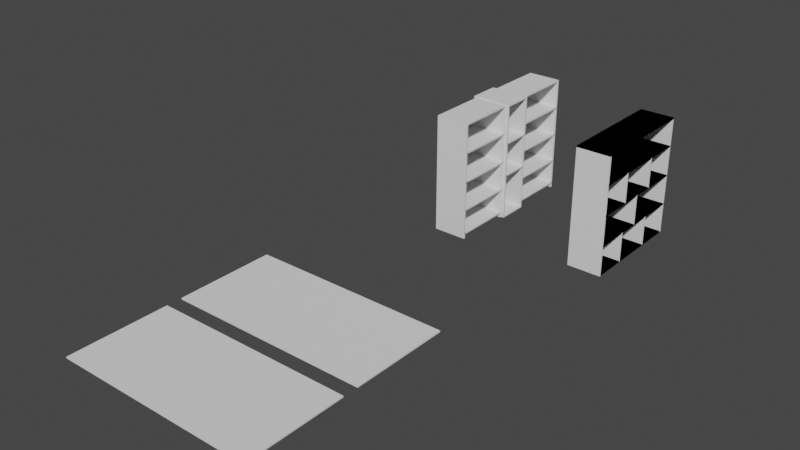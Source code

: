 # Source: shelf.blend  (saved by Blender 3.2.14; exported with 4.5.12 LTS)
import bpy
from mathutils import Matrix  # noqa: F401  (used for matrix-valued properties, if any)

bpy.ops.wm.read_factory_settings(use_empty=True)
scene = bpy.context.scene
scene.name = 'Scene'

# ---- collections
col_collection = bpy.data.collections.new('Collection'); scene.collection.children.link(col_collection)
col_middle_shelf = bpy.data.collections.new('middle_shelf'); scene.collection.children.link(col_middle_shelf)
col_closet_shelf = bpy.data.collections.new('closet_shelf'); scene.collection.children.link(col_closet_shelf)

# ---- world
world_world = bpy.data.worlds.new('World'); scene.world = world_world
world_world.use_nodes = True; world_world.node_tree.nodes.clear()
_N = world_world.node_tree.nodes; _L = world_world.node_tree.links
n0 = _N.new('ShaderNodeOutputWorld'); n0.name = 'World Output'; n0.location = (300, 300)
n1 = _N.new('ShaderNodeBackground'); n1.name = 'Background'; n1.location = (10, 300)
n1.inputs[0].default_value = (0.05088, 0.05088, 0.05088, 1.0)
_L.new(n1.outputs[0], n0.inputs[0])
n0.is_active_output = True
world_world.color = (0.05088, 0.05088, 0.05088)
world_world.use_sun_shadow = False
world_world.sun_shadow_jitter_overblur = 0.0

# ---- meshes
me_cube_002 = bpy.data.meshes.new('Cube.002')
me_cube_002.from_pydata([(-0.2028, -0.7112, -0.009525), (-0.2028, -0.7112, 0.009525), (0.2028, -0.7112, -0.009525), (0.2028, -0.7112, 0.009525), (-0.2028, 0.0, -0.009525), (-0.2028, 0.0, 0.009525), (0.2028, 0.0, -0.009525), (0.2028, 0.0, 0.009525)], [], [(6, 7, 3, 2), (2, 3, 1, 0), (4, 6, 2, 0), (7, 5, 1, 3), (0, 1, 5, 4), (5, 7, 6, 4)])
_uv = me_cube_002.uv_layers.new(name='UVMap')
_uv.uv.foreach_set('vector', [0.375, 0.6667, 0.625, 0.6667, 0.625, 0.75, 0.375, 0.75, 0.375, 0.75, 0.625, 0.75, 0.625, 1.0, 0.375, 1.0, 0.125, 0.6667, 0.375, 0.6667, 0.375, 0.75, 0.125, 0.75, 0.625, 0.6667, 0.875, 0.6667, 0.875, 0.75, 0.625, 0.75, 0.375, 0.0, 0.625, 0.0, 0.625, 0.08333, 0.375, 0.08333, 0.625, 0.08333, 0.625, 0.6667, 0.375, 0.6667, 0.375, 0.08333])
me_cube_002.update()
me_cube_007 = bpy.data.meshes.new('Cube.007')
me_cube_007.from_pydata([(-0.2028, 0.009525, 3.886e-10), (-0.2028, -0.009525, -3.886e-10), (0.2028, 0.009525, 3.886e-10), (0.2028, -0.009525, -3.886e-10), (-0.2028, -0.009525, 1.397), (0.2028, -0.009525, 1.397), (-0.2028, 0.0, 0.0), (0.2028, 0.0, 0.0), (0.2028, -6.586e-08, 1.397), (-0.2028, -6.586e-08, 1.397), (-0.2028, 0.009525, 1.388), (0.2028, -0.009525, 1.388), (-0.2028, -0.009525, 1.388), (0.2028, 0.009525, 1.388), (-0.2028, -6.491e-08, 1.388), (0.2028, -6.491e-08, 1.388), (-0.2028, 0.7008, 3.886e-10), (-0.2028, 0.7198, -3.886e-10), (0.2028, 0.7008, 3.886e-10), (0.2028, 0.7198, -3.886e-10), (-0.2028, 0.7198, 1.397), (0.2028, 0.7198, 1.397), (-0.2028, 0.7103, 0.0), (0.2028, 0.7103, 0.0), (0.2028, 0.7103, 1.397), (-0.2028, 0.7103, 1.397), (-0.2028, 0.7008, 1.388), (0.2028, 0.7198, 1.388), (-0.2028, 0.7198, 1.388), (0.2028, 0.7008, 1.388), (-0.2028, 0.7103, 1.388), (0.2028, 0.7103, 1.388), (0.1714, 0.7008, 3.886e-10), (0.1714, 0.7198, -3.886e-10), (0.1714, 0.7198, 1.397), (0.1714, 0.7103, 1.397), (0.1714, 0.7103, 0.0), (0.1714, 0.7198, 1.388), (0.1714, 0.7008, 1.388)], [], [(15, 11, 3, 7), (7, 3, 1, 6), (10, 13, 2, 0), (11, 12, 1, 3), (14, 12, 4, 9), (4, 5, 8, 9), (2, 7, 6, 0), (13, 15, 7, 2), (0, 6, 14, 10), (6, 1, 12, 14), (5, 4, 12, 11), (8, 5, 11, 15), (31, 27, 19, 23), (36, 33, 17, 22), (38, 29, 18, 32), (37, 28, 17, 33), (30, 28, 20, 25), (34, 21, 24, 35), (32, 36, 22, 16), (29, 31, 23, 18), (16, 22, 30, 26), (22, 17, 28, 30), (34, 20, 28, 37), (24, 21, 27, 31), (21, 34, 37, 27), (18, 23, 36, 32), (20, 34, 35, 25), (27, 37, 33, 19), (26, 38, 32, 16), (23, 19, 33, 36)])
_uv = me_cube_007.uv_layers.new(name='UVMap')
_uv.uv.foreach_set('vector', [0.5, 0.6679, 0.625, 0.6679, 0.625, 0.75, 0.5, 0.75, 0.5, 0.75, 0.625, 0.75, 0.625, 1.0, 0.5, 1.0, 0.125, 0.6679, 0.375, 0.6679, 0.375, 0.75, 0.125, 0.75, 0.625, 0.6679, 0.875, 0.6679, 0.875, 0.75, 0.625, 0.75, 0.5, 0.08214, 0.625, 0.08214, 0.625, 0.08333, 0.5, 0.08333, 0.625, 0.08333, 0.625, 0.6667, 0.5, 0.6667, 0.5, 0.08333, 0.375, 0.75, 0.5, 0.75, 0.5, 1.0, 0.375, 1.0, 0.375, 0.6679, 0.5, 0.6679, 0.5, 0.75, 0.375, 0.75, 0.375, 0.0, 0.5, 0.0, 0.5, 0.08214, 0.375, 0.08214, 0.5, 0.0, 0.625, 0.0, 0.625, 0.08214, 0.5, 0.08214, 0.625, 0.6667, 0.875, 0.6667, 0.875, 0.6679, 0.625, 0.6679, 0.5, 0.6667, 0.625, 0.6667, 0.625, 0.6679, 0.5, 0.6679, 0.5, 0.6679, 0.625, 0.6679, 0.625, 0.75, 0.5, 0.75, 0.5, 0.7693, 0.625, 0.7693, 0.625, 1.0, 0.5, 1.0, 0.3557, 0.6679, 0.375, 0.6679, 0.375, 0.75, 0.3557, 0.75, 0.6443, 0.6679, 0.875, 0.6679, 0.875, 0.75, 0.6443, 0.75, 0.5, 0.08214, 0.625, 0.08214, 0.625, 0.08333, 0.5, 0.08333, 0.625, 0.6216, 0.625, 0.6667, 0.5, 0.6667, 0.5, 0.6216, 0.375, 0.7693, 0.5, 0.7693, 0.5, 1.0, 0.375, 1.0, 0.375, 0.6679, 0.5, 0.6679, 0.5, 0.75, 0.375, 0.75, 0.375, 0.0, 0.5, 0.0, 0.5, 0.08214, 0.375, 0.08214, 0.5, 0.0, 0.625, 0.0, 0.625, 0.08214, 0.5, 0.08214, 0.6443, 0.6667, 0.875, 0.6667, 0.875, 0.6679, 0.6443, 0.6679, 0.5, 0.6667, 0.625, 0.6667, 0.625, 0.6679, 0.5, 0.6679, 0.625, 0.6667, 0.6443, 0.6667, 0.6443, 0.6679, 0.625, 0.6679, 0.375, 0.75, 0.5, 0.75, 0.5, 0.7693, 0.375, 0.7693, 0.625, 0.08333, 0.625, 0.6216, 0.5, 0.6216, 0.5, 0.08333, 0.625, 0.6679, 0.6443, 0.6679, 0.6443, 0.75, 0.625, 0.75, 0.125, 0.6679, 0.3557, 0.6679, 0.3557, 0.75, 0.125, 0.75, 0.5, 0.75, 0.625, 0.75, 0.625, 0.7693, 0.5, 0.7693])
me_cube_007.update()
me_cube_017 = bpy.data.meshes.new('Cube.017')
me_cube_017.from_pydata([(-0.4056, -0.3556, 0.0), (-0.4056, -0.3556, 0.01905), (0.0, -0.3556, 0.0), (0.0, -0.3556, 0.01905), (-0.4056, 0.3556, 0.0), (-0.4056, 0.3556, 0.01905), (0.0, 0.3556, 0.0), (0.0, 0.3556, 0.01905)], [], [(6, 7, 3, 2), (2, 3, 1, 0), (4, 6, 2, 0), (7, 5, 1, 3), (0, 1, 5, 4), (5, 7, 6, 4)])
_uv = me_cube_017.uv_layers.new(name='UVMap')
_uv.uv.foreach_set('vector', [0.375, 0.6667, 0.625, 0.6667, 0.625, 0.75, 0.375, 0.75, 0.375, 0.75, 0.625, 0.75, 0.625, 1.0, 0.375, 1.0, 0.125, 0.6667, 0.375, 0.6667, 0.375, 0.75, 0.125, 0.75, 0.625, 0.6667, 0.875, 0.6667, 0.875, 0.75, 0.625, 0.75, 0.375, 0.0, 0.625, 0.0, 0.625, 0.08333, 0.375, 0.08333, 0.625, 0.08333, 0.625, 0.6667, 0.375, 0.6667, 0.375, 0.08333])
me_cube_017.update()
me_cube_019 = bpy.data.meshes.new('Cube.019')
me_cube_019.from_pydata([(-0.2028, -0.3652, 0.01905), (0.2028, -0.3652, 0.01905), (-0.2028, -0.3557, -9.28e-08), (0.2028, -0.3557, 0.01905), (-0.2028, -0.3557, 0.01905), (0.2028, -0.3557, -9.28e-08), (-0.2028, -0.3652, 0.009525), (0.2028, -0.3652, 0.009525), (-0.2028, -0.3557, 0.009525), (0.2028, -0.3557, 0.009525), (0.2028, 0.3555, 0.009525), (-0.2028, 0.3555, 0.009525), (0.2028, 0.365, 0.009525), (-0.2028, 0.365, 0.009525), (0.2028, 0.3555, -9.28e-08), (-0.2028, 0.3555, 0.01905), (0.2028, 0.3555, 0.01905), (-0.2028, 0.3555, -9.28e-08), (0.2028, 0.365, 0.01905), (-0.2028, 0.365, 0.01905)], [], [(9, 3, 1, 7), (7, 1, 0, 6), (3, 4, 0, 1), (5, 14, 17, 2), (16, 15, 19, 18), (6, 0, 4, 8), (2, 8, 11, 17), (16, 3, 9, 10), (10, 16, 18, 12), (13, 19, 15, 11), (10, 9, 5, 14), (12, 18, 19, 13), (8, 4, 15, 11), (15, 4, 3, 16)])
_uv = me_cube_019.uv_layers.new(name='UVMap')
_uv.uv.foreach_set('vector', [0.5, 0.7488, 0.625, 0.7488, 0.625, 0.75, 0.5, 0.75, 0.5, 0.75, 0.625, 0.75, 0.625, 1.0, 0.5, 1.0, 0.625, 0.7488, 0.875, 0.7488, 0.875, 0.75, 0.625, 0.75, 0.375, 0.7488, 0.375, 0.7488, 0.125, 0.7488, 0.125, 0.7488, 0.625, 0.7488, 0.875, 0.7488, 0.875, 0.75, 0.625, 0.75, 0.5, 0.0, 0.625, 0.0, 0.625, 0.001234, 0.5, 0.001234, 0.375, 0.001234, 0.5, 0.001234, 0.5, 0.001234, 0.375, 0.001234, 0.625, 0.7488, 0.625, 0.7488, 0.5, 0.7488, 0.5, 0.7488, 0.5, 0.7488, 0.625, 0.7488, 0.625, 0.75, 0.5, 0.75, 0.5, 0.0, 0.625, 0.0, 0.625, 0.001234, 0.5, 0.001234, 0.5, 0.7488, 0.5, 0.7488, 0.375, 0.7488, 0.375, 0.7488, 0.5, 0.75, 0.625, 0.75, 0.625, 1.0, 0.5, 1.0, 0.5, 0.001234, 0.625, 0.001234, 0.625, 0.001234, 0.5, 0.001234, 0.875, 0.7488, 0.875, 0.7488, 0.625, 0.7488, 0.625, 0.7488])
me_cube_019.update()
me_cube_001 = bpy.data.meshes.new('Cube.001')
me_cube_001.from_pydata([(-1.219, -1.219, -0.00889), (-1.219, -1.219, 0.00889), (1.219, -1.219, -0.00889), (1.219, -1.219, 0.00889), (-1.219, -9.776e-09, -0.00889), (-1.219, -9.776e-09, 0.00889), (1.219, -9.776e-09, -0.00889), (1.219, -9.776e-09, 0.00889), (-0.1778, -1.219, -0.00889), (-0.1778, -1.219, 0.00889), (-0.1778, -9.776e-09, 0.00889), (-0.1778, -9.776e-09, -0.00889), (1.219, -0.4064, 0.00889), (1.219, -0.8129, 0.00889), (1.219, -0.8129, -0.00889), (1.219, -0.4064, -0.00889), (-0.1778, -0.4064, 0.00889), (-0.1778, -0.8129, 0.00889), (-0.1778, -0.4064, -0.00889), (-0.1778, -0.8129, -0.00889)], [], [(14, 13, 3, 2), (8, 9, 1, 0), (19, 14, 2, 8), (10, 7, 6, 11), (5, 10, 11, 4), (13, 17, 9, 3), (2, 3, 9, 8), (18, 19, 8, 0, 4, 11), (7, 10, 16, 12), (12, 16, 17, 13), (1, 5, 4, 0), (5, 1, 9, 17, 16, 10), (11, 6, 15, 18), (18, 15, 14, 19), (6, 7, 12, 15), (15, 12, 13, 14)])
_uv = me_cube_001.uv_layers.new(name='UVMap')
_uv.uv.foreach_set('vector', [0.375, 0.7222, 0.625, 0.7222, 0.625, 0.75, 0.375, 0.75, 0.375, 0.8992, 0.625, 0.8992, 0.625, 1.0, 0.375, 1.0, 0.2258, 0.7222, 0.375, 0.7222, 0.375, 0.75, 0.2258, 0.75, 0.625, 0.3185, 0.625, 0.6667, 0.375, 0.6667, 0.375, 0.3185, 0.625, 0.08333, 0.625, 0.3185, 0.375, 0.3185, 0.375, 0.08333, 0.625, 0.7222, 0.7742, 0.7222, 0.7742, 0.75, 0.625, 0.75, 0.375, 0.75, 0.625, 0.75, 0.625, 0.8992, 0.375, 0.8992, 0.2258, 0.6944, 0.2258, 0.7222, 0.2258, 0.75, 0.125, 0.75, 0.125, 0.6667, 0.2258, 0.6667, 0.625, 0.6667, 0.7742, 0.6667, 0.7742, 0.6944, 0.625, 0.6944, 0.625, 0.6944, 0.7742, 0.6944, 0.7742, 0.7222, 0.625, 0.7222, 0.625, 0.0, 0.625, 0.08333, 0.375, 0.08333, 0.375, 0.0, 0.875, 0.6667, 0.875, 0.75, 0.7742, 0.75, 0.7742, 0.7222, 0.7742, 0.6944, 0.7742, 0.6667, 0.2258, 0.6667, 0.375, 0.6667, 0.375, 0.6944, 0.2258, 0.6944, 0.2258, 0.6944, 0.375, 0.6944, 0.375, 0.7222, 0.2258, 0.7222, 0.375, 0.6667, 0.625, 0.6667, 0.625, 0.6944, 0.375, 0.6944, 0.375, 0.6944, 0.625, 0.6944, 0.625, 0.7222, 0.375, 0.7222])
me_cube_001.update()
me_cube_003 = bpy.data.meshes.new('Cube.003')
me_cube_003.from_pydata([(-1.219, -1.219, -0.00889), (-1.219, -1.219, 0.00889), (1.219, -1.219, -0.00889), (1.219, -1.219, 0.00889), (-1.219, -9.776e-09, -0.00889), (-1.219, -9.776e-09, 0.00889), (1.219, -9.776e-09, -0.00889), (1.219, -9.776e-09, 0.00889), (-0.1778, -1.219, -0.00889), (-0.1778, -1.219, 0.00889), (-0.1778, -9.776e-09, 0.00889), (-0.1778, -9.776e-09, -0.00889), (1.219, -0.4064, 0.00889), (1.219, -0.8129, 0.00889), (1.219, -0.8129, -0.00889), (1.219, -0.4064, -0.00889), (-0.1778, -0.4064, 0.00889), (-0.1778, -0.8129, 0.00889), (-0.1778, -0.4064, -0.00889), (-0.1778, -0.8129, -0.00889)], [], [(14, 13, 3, 2), (8, 9, 1, 0), (19, 14, 2, 8), (10, 7, 6, 11), (5, 10, 11, 4), (13, 17, 9, 3), (2, 3, 9, 8), (18, 19, 8, 0, 4, 11), (7, 10, 16, 12), (12, 16, 17, 13), (1, 5, 4, 0), (5, 1, 9, 17, 16, 10), (11, 6, 15, 18), (18, 15, 14, 19), (6, 7, 12, 15), (15, 12, 13, 14)])
_uv = me_cube_003.uv_layers.new(name='UVMap')
_uv.uv.foreach_set('vector', [0.375, 0.7222, 0.625, 0.7222, 0.625, 0.75, 0.375, 0.75, 0.375, 0.8992, 0.625, 0.8992, 0.625, 1.0, 0.375, 1.0, 0.2258, 0.7222, 0.375, 0.7222, 0.375, 0.75, 0.2258, 0.75, 0.625, 0.3185, 0.625, 0.6667, 0.375, 0.6667, 0.375, 0.3185, 0.625, 0.08333, 0.625, 0.3185, 0.375, 0.3185, 0.375, 0.08333, 0.625, 0.7222, 0.7742, 0.7222, 0.7742, 0.75, 0.625, 0.75, 0.375, 0.75, 0.625, 0.75, 0.625, 0.8992, 0.375, 0.8992, 0.2258, 0.6944, 0.2258, 0.7222, 0.2258, 0.75, 0.125, 0.75, 0.125, 0.6667, 0.2258, 0.6667, 0.625, 0.6667, 0.7742, 0.6667, 0.7742, 0.6944, 0.625, 0.6944, 0.625, 0.6944, 0.7742, 0.6944, 0.7742, 0.7222, 0.625, 0.7222, 0.625, 0.0, 0.625, 0.08333, 0.375, 0.08333, 0.375, 0.0, 0.875, 0.6667, 0.875, 0.75, 0.7742, 0.75, 0.7742, 0.7222, 0.7742, 0.6944, 0.7742, 0.6667, 0.2258, 0.6667, 0.375, 0.6667, 0.375, 0.6944, 0.2258, 0.6944, 0.2258, 0.6944, 0.375, 0.6944, 0.375, 0.7222, 0.2258, 0.7222, 0.375, 0.6667, 0.625, 0.6667, 0.625, 0.6944, 0.375, 0.6944, 0.375, 0.6944, 0.625, 0.6944, 0.625, 0.7222, 0.375, 0.7222])
me_cube_003.update()
me_cube_013 = bpy.data.meshes.new('Cube.013')
me_cube_013.from_pydata([(-3.835e-09, -0.3556, 0.0508), (0.01905, -0.3556, 0.0508), (0.0, -0.3556, 0.0), (0.01905, -0.3556, 1.438e-09), (-3.835e-09, 0.3556, 0.0508), (0.01905, 0.3556, 0.0508), (0.0, 0.3556, 0.0), (0.01905, 0.3556, 1.438e-09)], [], [(6, 7, 3, 2), (2, 3, 1, 0), (4, 6, 2, 0), (7, 5, 1, 3), (0, 1, 5, 4), (5, 7, 6, 4)])
_uv = me_cube_013.uv_layers.new(name='UVMap')
_uv.uv.foreach_set('vector', [0.375, 0.6667, 0.625, 0.6667, 0.625, 0.75, 0.375, 0.75, 0.375, 0.75, 0.625, 0.75, 0.625, 1.0, 0.375, 1.0, 0.125, 0.6667, 0.375, 0.6667, 0.375, 0.75, 0.125, 0.75, 0.625, 0.6667, 0.875, 0.6667, 0.875, 0.75, 0.625, 0.75, 0.375, 0.0, 0.625, 0.0, 0.625, 0.08333, 0.375, 0.08333, 0.625, 0.08333, 0.625, 0.6667, 0.375, 0.6667, 0.375, 0.08333])
me_cube_013.update()
me_cube_014 = bpy.data.meshes.new('Cube.014')
me_cube_014.from_pydata([(-3.835e-09, -0.3556, 0.0508), (0.01905, -0.3556, 0.0508), (0.0, -0.3556, 0.0), (0.01905, -0.3556, 1.438e-09), (-3.835e-09, 0.3556, 0.0508), (0.01905, 0.3556, 0.0508), (0.0, 0.3556, 0.0), (0.01905, 0.3556, 1.438e-09)], [], [(6, 7, 3, 2), (2, 3, 1, 0), (4, 6, 2, 0), (7, 5, 1, 3), (0, 1, 5, 4), (5, 7, 6, 4)])
_uv = me_cube_014.uv_layers.new(name='UVMap')
_uv.uv.foreach_set('vector', [0.375, 0.6667, 0.625, 0.6667, 0.625, 0.75, 0.375, 0.75, 0.375, 0.75, 0.625, 0.75, 0.625, 1.0, 0.375, 1.0, 0.125, 0.6667, 0.375, 0.6667, 0.375, 0.75, 0.125, 0.75, 0.625, 0.6667, 0.875, 0.6667, 0.875, 0.75, 0.625, 0.75, 0.375, 0.0, 0.625, 0.0, 0.625, 0.08333, 0.375, 0.08333, 0.625, 0.08333, 0.625, 0.6667, 0.375, 0.6667, 0.375, 0.08333])
me_cube_014.update()
me_cube_015 = bpy.data.meshes.new('Cube.015')
me_cube_015.from_pydata([(-0.2028, -0.7112, -0.009525), (-0.2028, -0.7112, 0.009525), (0.2028, -0.7112, -0.009525), (0.2028, -0.7112, 0.009525), (-0.2028, 0.0, -0.009525), (-0.2028, 0.0, 0.009525), (0.2028, 0.0, -0.009525), (0.2028, 0.0, 0.009525)], [], [(6, 7, 3, 2), (2, 3, 1, 0), (4, 6, 2, 0), (7, 5, 1, 3), (0, 1, 5, 4), (5, 7, 6, 4)])
_uv = me_cube_015.uv_layers.new(name='UVMap')
_uv.uv.foreach_set('vector', [0.375, 0.6667, 0.625, 0.6667, 0.625, 0.75, 0.375, 0.75, 0.375, 0.75, 0.625, 0.75, 0.625, 1.0, 0.375, 1.0, 0.125, 0.6667, 0.375, 0.6667, 0.375, 0.75, 0.125, 0.75, 0.625, 0.6667, 0.875, 0.6667, 0.875, 0.75, 0.625, 0.75, 0.375, 0.0, 0.625, 0.0, 0.625, 0.08333, 0.375, 0.08333, 0.625, 0.08333, 0.625, 0.6667, 0.375, 0.6667, 0.375, 0.08333])
me_cube_015.update()
me_cube_016 = bpy.data.meshes.new('Cube.016')
me_cube_016.from_pydata([(-0.2028, -0.7112, -0.009525), (-0.2028, -0.7112, 0.009525), (0.2028, -0.7112, -0.009525), (0.2028, -0.7112, 0.009525), (-0.2028, 0.0, -0.009525), (-0.2028, 0.0, 0.009525), (0.2028, 0.0, -0.009525), (0.2028, 0.0, 0.009525)], [], [(6, 7, 3, 2), (2, 3, 1, 0), (4, 6, 2, 0), (7, 5, 1, 3), (0, 1, 5, 4), (5, 7, 6, 4)])
_uv = me_cube_016.uv_layers.new(name='UVMap')
_uv.uv.foreach_set('vector', [0.375, 0.6667, 0.625, 0.6667, 0.625, 0.75, 0.375, 0.75, 0.375, 0.75, 0.625, 0.75, 0.625, 1.0, 0.375, 1.0, 0.125, 0.6667, 0.375, 0.6667, 0.375, 0.75, 0.125, 0.75, 0.625, 0.6667, 0.875, 0.6667, 0.875, 0.75, 0.625, 0.75, 0.375, 0.0, 0.625, 0.0, 0.625, 0.08333, 0.375, 0.08333, 0.625, 0.08333, 0.625, 0.6667, 0.375, 0.6667, 0.375, 0.08333])
me_cube_016.update()
me_cube_009 = bpy.data.meshes.new('Cube.009')
me_cube_009.from_pydata([(-0.2413, -0.1905, -0.00889), (-0.2413, -0.1905, 0.00889), (0.2413, -0.1905, -0.00889), (0.2413, -0.1905, 0.00889), (-0.2413, 0.1905, -0.00889), (-0.2413, 0.1905, 0.00889), (0.2413, 0.1905, -0.00889), (0.2413, 0.1905, 0.00889)], [], [(6, 7, 3, 2), (2, 3, 1, 0), (4, 6, 2, 0), (7, 5, 1, 3), (0, 1, 5, 4), (5, 7, 6, 4)])
_uv = me_cube_009.uv_layers.new(name='UVMap')
_uv.uv.foreach_set('vector', [0.375, 0.6667, 0.625, 0.6667, 0.625, 0.75, 0.375, 0.75, 0.375, 0.75, 0.625, 0.75, 0.625, 1.0, 0.375, 1.0, 0.125, 0.6667, 0.375, 0.6667, 0.375, 0.75, 0.125, 0.75, 0.625, 0.6667, 0.875, 0.6667, 0.875, 0.75, 0.625, 0.75, 0.375, 0.0, 0.625, 0.0, 0.625, 0.08333, 0.375, 0.08333, 0.625, 0.08333, 0.625, 0.6667, 0.375, 0.6667, 0.375, 0.08333])
me_cube_009.update()
me_cube_010 = bpy.data.meshes.new('Cube.010')
me_cube_010.from_pydata([(-0.2413, -0.1905, -0.00889), (-0.2413, -0.1905, 0.00889), (0.2413, -0.1905, -0.00889), (0.2413, -0.1905, 0.00889), (-0.2413, 0.1905, -0.00889), (-0.2413, 0.1905, 0.00889), (0.2413, 0.1905, -0.00889), (0.2413, 0.1905, 0.00889)], [], [(6, 7, 3, 2), (2, 3, 1, 0), (4, 6, 2, 0), (7, 5, 1, 3), (0, 1, 5, 4), (5, 7, 6, 4)])
_uv = me_cube_010.uv_layers.new(name='UVMap')
_uv.uv.foreach_set('vector', [0.375, 0.6667, 0.625, 0.6667, 0.625, 0.75, 0.375, 0.75, 0.375, 0.75, 0.625, 0.75, 0.625, 1.0, 0.375, 1.0, 0.125, 0.6667, 0.375, 0.6667, 0.375, 0.75, 0.125, 0.75, 0.625, 0.6667, 0.875, 0.6667, 0.875, 0.75, 0.625, 0.75, 0.375, 0.0, 0.625, 0.0, 0.625, 0.08333, 0.375, 0.08333, 0.625, 0.08333, 0.625, 0.6667, 0.375, 0.6667, 0.375, 0.08333])
me_cube_010.update()
me_cube_021 = bpy.data.meshes.new('Cube.021')
me_cube_021.from_pydata([(-0.2413, -0.1905, -0.00889), (-0.2413, -0.1905, 0.00889), (0.2413, -0.1905, -0.00889), (0.2413, -0.1905, 0.00889), (-0.2413, 0.1905, -0.00889), (-0.2413, 0.1905, 0.00889), (0.2413, 0.1905, -0.00889), (0.2413, 0.1905, 0.00889)], [], [(6, 7, 3, 2), (2, 3, 1, 0), (4, 6, 2, 0), (7, 5, 1, 3), (0, 1, 5, 4), (5, 7, 6, 4)])
_uv = me_cube_021.uv_layers.new(name='UVMap')
_uv.uv.foreach_set('vector', [0.375, 0.6667, 0.625, 0.6667, 0.625, 0.75, 0.375, 0.75, 0.375, 0.75, 0.625, 0.75, 0.625, 1.0, 0.375, 1.0, 0.125, 0.6667, 0.375, 0.6667, 0.375, 0.75, 0.125, 0.75, 0.625, 0.6667, 0.875, 0.6667, 0.875, 0.75, 0.625, 0.75, 0.375, 0.0, 0.625, 0.0, 0.625, 0.08333, 0.375, 0.08333, 0.625, 0.08333, 0.625, 0.6667, 0.375, 0.6667, 0.375, 0.08333])
me_cube_021.update()
me_cube_022 = bpy.data.meshes.new('Cube.022')
me_cube_022.from_pydata([(-0.2413, -0.1905, -0.00889), (-0.2413, -0.1905, 0.00889), (0.2413, -0.1905, -0.00889), (0.2413, -0.1905, 0.00889), (-0.2413, 0.1905, -0.00889), (-0.2413, 0.1905, 0.00889), (0.2413, 0.1905, -0.00889), (0.2413, 0.1905, 0.00889)], [], [(6, 7, 3, 2), (2, 3, 1, 0), (4, 6, 2, 0), (7, 5, 1, 3), (0, 1, 5, 4), (5, 7, 6, 4)])
_uv = me_cube_022.uv_layers.new(name='UVMap')
_uv.uv.foreach_set('vector', [0.375, 0.6667, 0.625, 0.6667, 0.625, 0.75, 0.375, 0.75, 0.375, 0.75, 0.625, 0.75, 0.625, 1.0, 0.375, 1.0, 0.125, 0.6667, 0.375, 0.6667, 0.375, 0.75, 0.125, 0.75, 0.625, 0.6667, 0.875, 0.6667, 0.875, 0.75, 0.625, 0.75, 0.375, 0.0, 0.625, 0.0, 0.625, 0.08333, 0.375, 0.08333, 0.625, 0.08333, 0.625, 0.6667, 0.375, 0.6667, 0.375, 0.08333])
me_cube_022.update()
me_cube_020 = bpy.data.meshes.new('Cube.020')
me_cube_020.from_pydata([(-0.2413, 0.00889, 3.886e-10), (-0.2413, -0.00889, -3.886e-10), (0.2413, 0.00889, 3.886e-10), (0.2413, -0.00889, -3.886e-10), (-0.2413, 0.00889, 1.397), (-0.2413, -0.00889, 1.397), (0.2413, 0.00889, 1.397), (0.2413, -0.00889, 1.397)], [], [(6, 7, 3, 2), (2, 3, 1, 0), (4, 6, 2, 0), (7, 5, 1, 3), (0, 1, 5, 4), (5, 7, 6, 4)])
_uv = me_cube_020.uv_layers.new(name='UVMap')
_uv.uv.foreach_set('vector', [0.375, 0.6667, 0.625, 0.6667, 0.625, 0.75, 0.375, 0.75, 0.375, 0.75, 0.625, 0.75, 0.625, 1.0, 0.375, 1.0, 0.125, 0.6667, 0.375, 0.6667, 0.375, 0.75, 0.125, 0.75, 0.625, 0.6667, 0.875, 0.6667, 0.875, 0.75, 0.625, 0.75, 0.375, 0.0, 0.625, 0.0, 0.625, 0.08333, 0.375, 0.08333, 0.625, 0.08333, 0.625, 0.6667, 0.375, 0.6667, 0.375, 0.08333])
me_cube_020.update()
me_cube_004 = bpy.data.meshes.new('Cube.004')
me_cube_004.from_pydata([(-0.2028, -0.6604, 0.0), (-0.2028, -0.6604, 0.01778), (0.2028, -0.6604, 0.0), (0.2028, -0.6604, 0.01778), (-0.2028, 0.6604, 0.0), (-0.2028, 0.6604, 0.01778), (0.2028, 0.6604, 0.0), (0.2028, 0.6604, 0.01778)], [], [(6, 7, 3, 2), (2, 3, 1, 0), (4, 6, 2, 0), (7, 5, 1, 3), (0, 1, 5, 4), (5, 7, 6, 4)])
_uv = me_cube_004.uv_layers.new(name='UVMap')
_uv.uv.foreach_set('vector', [0.375, 0.6667, 0.625, 0.6667, 0.625, 0.75, 0.375, 0.75, 0.375, 0.75, 0.625, 0.75, 0.625, 1.0, 0.375, 1.0, 0.125, 0.6667, 0.375, 0.6667, 0.375, 0.75, 0.125, 0.75, 0.625, 0.6667, 0.875, 0.6667, 0.875, 0.75, 0.625, 0.75, 0.375, 0.0, 0.625, 0.0, 0.625, 0.08333, 0.375, 0.08333, 0.625, 0.08333, 0.625, 0.6667, 0.375, 0.6667, 0.375, 0.08333])
me_cube_004.update()
me_cube_005 = bpy.data.meshes.new('Cube.005')
me_cube_005.from_pydata([(-0.2028, 2.701e-08, 0.0), (-0.2028, -0.01778, -7.772e-10), (0.2028, 2.701e-08, 0.0), (0.2028, -0.01778, -7.772e-10), (-0.2028, -3.446e-08, 1.397), (-0.2028, -0.01778, 1.397), (0.2028, -3.446e-08, 1.397), (0.2028, -0.01778, 1.397)], [], [(6, 7, 3, 2), (2, 3, 1, 0), (4, 6, 2, 0), (7, 5, 1, 3), (0, 1, 5, 4), (5, 7, 6, 4)])
_uv = me_cube_005.uv_layers.new(name='UVMap')
_uv.uv.foreach_set('vector', [0.375, 0.6667, 0.625, 0.6667, 0.625, 0.75, 0.375, 0.75, 0.375, 0.75, 0.625, 0.75, 0.625, 1.0, 0.375, 1.0, 0.125, 0.6667, 0.375, 0.6667, 0.375, 0.75, 0.125, 0.75, 0.625, 0.6667, 0.875, 0.6667, 0.875, 0.75, 0.625, 0.75, 0.375, 0.0, 0.625, 0.0, 0.625, 0.08333, 0.375, 0.08333, 0.625, 0.08333, 0.625, 0.6667, 0.375, 0.6667, 0.375, 0.08333])
me_cube_005.update()
me_cube_006 = bpy.data.meshes.new('Cube.006')
me_cube_006.from_pydata([(-0.2028, -0.6782, 0.0), (-0.2028, -0.6782, 0.01778), (0.2028, -0.6782, 0.0), (0.2028, -0.6782, 0.01778), (-0.2028, 0.6782, 0.0), (-0.2028, 0.6782, 0.01778), (0.2028, 0.6782, 0.0), (0.2028, 0.6782, 0.01778), (-0.2028, -0.6782, 0.00889), (0.2028, -0.6782, 0.00889), (0.2028, 0.6782, 0.00889), (-0.2028, 0.6782, 0.00889)], [], [(10, 7, 3, 9), (9, 3, 1, 8), (4, 6, 2, 0), (7, 5, 1, 3), (8, 1, 5, 11), (11, 10, 6, 4), (5, 7, 10, 11), (0, 8, 11, 4), (2, 9, 8, 0), (6, 10, 9, 2)])
_uv = me_cube_006.uv_layers.new(name='UVMap')
_uv.uv.foreach_set('vector', [0.5, 0.6667, 0.625, 0.6667, 0.625, 0.75, 0.5, 0.75, 0.5, 0.75, 0.625, 0.75, 0.625, 1.0, 0.5, 1.0, 0.125, 0.6667, 0.375, 0.6667, 0.375, 0.75, 0.125, 0.75, 0.625, 0.6667, 0.875, 0.6667, 0.875, 0.75, 0.625, 0.75, 0.5, 0.0, 0.625, 0.0, 0.625, 0.08333, 0.5, 0.08333, 0.5, 0.08333, 0.5, 0.6667, 0.375, 0.6667, 0.375, 0.08333, 0.625, 0.08333, 0.625, 0.6667, 0.5, 0.6667, 0.5, 0.08333, 0.375, 0.0, 0.5, 0.0, 0.5, 0.08333, 0.375, 0.08333, 0.375, 0.75, 0.5, 0.75, 0.5, 1.0, 0.375, 1.0, 0.375, 0.6667, 0.5, 0.6667, 0.5, 0.75, 0.375, 0.75])
me_cube_006.update()
me_cube_008 = bpy.data.meshes.new('Cube.008')
me_cube_008.from_pydata([(-0.2028, -0.6693, 0.0), (-0.2028, -0.6693, 0.01778), (0.2028, -0.6693, 0.0), (0.2028, -0.6693, 0.01778), (-0.2028, 0.6693, 0.0), (-0.2028, 0.6693, 0.01778), (0.2028, 0.6693, 0.0), (0.2028, 0.6693, 0.01778), (-0.2028, -0.6693, 0.00889), (0.2028, -0.6693, 0.00889), (0.2028, 0.6693, 0.00889), (-0.2028, 0.6693, 0.00889)], [], [(10, 7, 3, 9), (9, 3, 1, 8), (4, 6, 2, 0), (7, 5, 1, 3), (8, 1, 5, 11), (11, 10, 6, 4), (5, 7, 10, 11), (0, 8, 11, 4), (2, 9, 8, 0), (6, 10, 9, 2)])
_uv = me_cube_008.uv_layers.new(name='UVMap')
_uv.uv.foreach_set('vector', [0.5, 0.6667, 0.625, 0.6667, 0.625, 0.75, 0.5, 0.75, 0.5, 0.75, 0.625, 0.75, 0.625, 1.0, 0.5, 1.0, 0.125, 0.6667, 0.375, 0.6667, 0.375, 0.75, 0.125, 0.75, 0.625, 0.6667, 0.875, 0.6667, 0.875, 0.75, 0.625, 0.75, 0.5, 0.0, 0.625, 0.0, 0.625, 0.08333, 0.5, 0.08333, 0.5, 0.08333, 0.5, 0.6667, 0.375, 0.6667, 0.375, 0.08333, 0.625, 0.08333, 0.625, 0.6667, 0.5, 0.6667, 0.5, 0.08333, 0.375, 0.0, 0.5, 0.0, 0.5, 0.08333, 0.375, 0.08333, 0.375, 0.75, 0.5, 0.75, 0.5, 1.0, 0.375, 1.0, 0.375, 0.6667, 0.5, 0.6667, 0.5, 0.75, 0.375, 0.75])
me_cube_008.update()
me_cube_011 = bpy.data.meshes.new('Cube.011')
me_cube_011.from_pydata([(-0.2028, -0.6693, 0.0), (-0.2028, -0.6693, 0.01778), (0.2028, -0.6693, 0.0), (0.2028, -0.6693, 0.01778), (-0.2028, 0.6693, 0.0), (-0.2028, 0.6693, 0.01778), (0.2028, 0.6693, 0.0), (0.2028, 0.6693, 0.01778), (-0.2028, -0.6693, 0.00889), (0.2028, -0.6693, 0.00889), (0.2028, 0.6693, 0.00889), (-0.2028, 0.6693, 0.00889)], [], [(10, 7, 3, 9), (9, 3, 1, 8), (4, 6, 2, 0), (7, 5, 1, 3), (8, 1, 5, 11), (11, 10, 6, 4), (5, 7, 10, 11), (0, 8, 11, 4), (2, 9, 8, 0), (6, 10, 9, 2)])
_uv = me_cube_011.uv_layers.new(name='UVMap')
_uv.uv.foreach_set('vector', [0.5, 0.6667, 0.625, 0.6667, 0.625, 0.75, 0.5, 0.75, 0.5, 0.75, 0.625, 0.75, 0.625, 1.0, 0.5, 1.0, 0.125, 0.6667, 0.375, 0.6667, 0.375, 0.75, 0.125, 0.75, 0.625, 0.6667, 0.875, 0.6667, 0.875, 0.75, 0.625, 0.75, 0.5, 0.0, 0.625, 0.0, 0.625, 0.08333, 0.5, 0.08333, 0.5, 0.08333, 0.5, 0.6667, 0.375, 0.6667, 0.375, 0.08333, 0.625, 0.08333, 0.625, 0.6667, 0.5, 0.6667, 0.5, 0.08333, 0.375, 0.0, 0.5, 0.0, 0.5, 0.08333, 0.375, 0.08333, 0.375, 0.75, 0.5, 0.75, 0.5, 1.0, 0.375, 1.0, 0.375, 0.6667, 0.5, 0.6667, 0.5, 0.75, 0.375, 0.75])
me_cube_011.update()
me_cube_012 = bpy.data.meshes.new('Cube.012')
me_cube_012.from_pydata([(-0.2028, -0.6693, 0.0), (-0.2028, -0.6693, 0.01778), (0.2028, -0.6693, 0.0), (0.2028, -0.6693, 0.01778), (-0.2028, 0.6693, 0.0), (-0.2028, 0.6693, 0.01778), (0.2028, 0.6693, 0.0), (0.2028, 0.6693, 0.01778)], [], [(6, 7, 3, 2), (2, 3, 1, 0), (4, 6, 2, 0), (7, 5, 1, 3), (0, 1, 5, 4), (5, 7, 6, 4)])
_uv = me_cube_012.uv_layers.new(name='UVMap')
_uv.uv.foreach_set('vector', [0.375, 0.6667, 0.625, 0.6667, 0.625, 0.75, 0.375, 0.75, 0.375, 0.75, 0.625, 0.75, 0.625, 1.0, 0.375, 1.0, 0.125, 0.6667, 0.375, 0.6667, 0.375, 0.75, 0.125, 0.75, 0.625, 0.6667, 0.875, 0.6667, 0.875, 0.75, 0.625, 0.75, 0.375, 0.0, 0.625, 0.0, 0.625, 0.08333, 0.375, 0.08333, 0.625, 0.08333, 0.625, 0.6667, 0.375, 0.6667, 0.375, 0.08333])
me_cube_012.update()
me_plane = bpy.data.meshes.new('Plane')
me_plane.from_pydata([(-0.2032, 5.555e-09, -7.172e-08), (-0.2032, 5.555e-09, -0.3556), (0.2032, -5.555e-09, -5.253e-08), (0.2032, -5.555e-09, -0.3556), (-0.2032, -0.01778, -7.172e-08), (-0.2032, -0.01778, -0.3556), (0.2032, -0.01778, -5.253e-08), (0.2032, -0.01778, -0.3556)], [], [(0, 2, 3, 1), (4, 5, 7, 6), (3, 2, 6, 7), (0, 1, 5, 4), (1, 3, 7, 5), (2, 0, 4, 6)])
_uv = me_plane.uv_layers.new(name='UVMap')
_uv.uv.foreach_set('vector', [0.0, 0.0, 0.0, 1.0, 1.0, 1.0, 1.0, 0.0, 0.0, 0.0, 1.0, 0.0, 1.0, 1.0, 0.0, 1.0, 1.0, 1.0, 0.0, 1.0, 0.0, 1.0, 1.0, 1.0, 0.0, 0.0, 1.0, 0.0, 1.0, 0.0, 0.0, 0.0, 1.0, 0.0, 1.0, 1.0, 1.0, 1.0, 1.0, 0.0, 0.0, 1.0, 0.0, 0.0, 0.0, 0.0, 0.0, 1.0])
me_plane.update()
me_plane_001 = bpy.data.meshes.new('Plane.001')
me_plane_001.from_pydata([(-0.2032, 5.555e-09, -7.172e-08), (-0.2032, 5.555e-09, -0.3556), (0.2032, -5.555e-09, -5.253e-08), (0.2032, -5.555e-09, -0.3556), (-0.2032, -0.01778, -7.172e-08), (-0.2032, -0.01778, -0.3556), (0.2032, -0.01778, -5.253e-08), (0.2032, -0.01778, -0.3556)], [], [(0, 2, 3, 1), (4, 5, 7, 6), (3, 2, 6, 7), (0, 1, 5, 4), (1, 3, 7, 5), (2, 0, 4, 6)])
_uv = me_plane_001.uv_layers.new(name='UVMap')
_uv.uv.foreach_set('vector', [0.0, 0.0, 0.0, 1.0, 1.0, 1.0, 1.0, 0.0, 0.0, 0.0, 1.0, 0.0, 1.0, 1.0, 0.0, 1.0, 1.0, 1.0, 0.0, 1.0, 0.0, 1.0, 1.0, 1.0, 0.0, 0.0, 1.0, 0.0, 1.0, 0.0, 0.0, 0.0, 1.0, 0.0, 1.0, 1.0, 1.0, 1.0, 1.0, 0.0, 0.0, 1.0, 0.0, 0.0, 0.0, 0.0, 0.0, 1.0])
me_plane_001.update()
me_plane_002 = bpy.data.meshes.new('Plane.002')
me_plane_002.from_pydata([(-0.2032, 5.555e-09, -7.172e-08), (-0.2032, 5.555e-09, -0.3556), (0.2032, -5.555e-09, -5.253e-08), (0.2032, -5.555e-09, -0.3556), (-0.2032, -0.01778, -7.172e-08), (-0.2032, -0.01778, -0.3556), (0.2032, -0.01778, -5.253e-08), (0.2032, -0.01778, -0.3556)], [], [(0, 2, 3, 1), (4, 5, 7, 6), (3, 2, 6, 7), (0, 1, 5, 4), (1, 3, 7, 5), (2, 0, 4, 6)])
_uv = me_plane_002.uv_layers.new(name='UVMap')
_uv.uv.foreach_set('vector', [0.0, 0.0, 0.0, 1.0, 1.0, 1.0, 1.0, 0.0, 0.0, 0.0, 1.0, 0.0, 1.0, 1.0, 0.0, 1.0, 1.0, 1.0, 0.0, 1.0, 0.0, 1.0, 1.0, 1.0, 0.0, 0.0, 1.0, 0.0, 1.0, 0.0, 0.0, 0.0, 1.0, 0.0, 1.0, 1.0, 1.0, 1.0, 1.0, 0.0, 0.0, 1.0, 0.0, 0.0, 0.0, 0.0, 0.0, 1.0])
me_plane_002.update()
me_plane_004 = bpy.data.meshes.new('Plane.004')
me_plane_004.from_pydata([(-0.2032, 5.555e-09, -7.172e-08), (-0.2032, 5.555e-09, -0.3556), (0.2032, -5.555e-09, -5.253e-08), (0.2032, -5.555e-09, -0.3556), (-0.2032, -0.01778, -7.172e-08), (-0.2032, -0.01778, -0.3556), (0.2032, -0.01778, -5.253e-08), (0.2032, -0.01778, -0.3556)], [], [(0, 2, 3, 1), (4, 5, 7, 6), (3, 2, 6, 7), (0, 1, 5, 4), (1, 3, 7, 5), (2, 0, 4, 6)])
_uv = me_plane_004.uv_layers.new(name='UVMap')
_uv.uv.foreach_set('vector', [0.0, 0.0, 0.0, 1.0, 1.0, 1.0, 1.0, 0.0, 0.0, 0.0, 1.0, 0.0, 1.0, 1.0, 0.0, 1.0, 1.0, 1.0, 0.0, 1.0, 0.0, 1.0, 1.0, 1.0, 0.0, 0.0, 1.0, 0.0, 1.0, 0.0, 0.0, 0.0, 1.0, 0.0, 1.0, 1.0, 1.0, 1.0, 1.0, 0.0, 0.0, 1.0, 0.0, 0.0, 0.0, 0.0, 0.0, 1.0])
me_plane_004.update()
me_plane_005 = bpy.data.meshes.new('Plane.005')
me_plane_005.from_pydata([(-0.2032, 5.555e-09, -7.172e-08), (-0.2032, 5.555e-09, -0.3556), (0.2032, -5.555e-09, -5.253e-08), (0.2032, -5.555e-09, -0.3556), (-0.2032, -0.01778, -7.172e-08), (-0.2032, -0.01778, -0.3556), (0.2032, -0.01778, -5.253e-08), (0.2032, -0.01778, -0.3556)], [], [(0, 2, 3, 1), (4, 5, 7, 6), (3, 2, 6, 7), (0, 1, 5, 4), (1, 3, 7, 5), (2, 0, 4, 6)])
_uv = me_plane_005.uv_layers.new(name='UVMap')
_uv.uv.foreach_set('vector', [0.0, 0.0, 0.0, 1.0, 1.0, 1.0, 1.0, 0.0, 0.0, 0.0, 1.0, 0.0, 1.0, 1.0, 0.0, 1.0, 1.0, 1.0, 0.0, 1.0, 0.0, 1.0, 1.0, 1.0, 0.0, 0.0, 1.0, 0.0, 1.0, 0.0, 0.0, 0.0, 1.0, 0.0, 1.0, 1.0, 1.0, 1.0, 1.0, 0.0, 0.0, 1.0, 0.0, 0.0, 0.0, 0.0, 0.0, 1.0])
me_plane_005.update()

# ---- objects
ob_cube = bpy.data.objects.new('Cube', me_cube_002)
ob_empty = bpy.data.objects.new('Empty', None)
ob_cube_004 = bpy.data.objects.new('Cube.004', me_cube_007)
ob_cube_001 = bpy.data.objects.new('Cube.001', me_cube_017)
ob_cube_008 = bpy.data.objects.new('Cube.008', me_cube_019)
ob_cube_012 = bpy.data.objects.new('Cube.012', me_cube_001)
ob_cube_013 = bpy.data.objects.new('Cube.013', me_cube_003)
ob_cube_005 = bpy.data.objects.new('Cube.005', me_cube_013)
ob_cube_020 = bpy.data.objects.new('Cube.020', me_cube_014)
ob_cube_002 = bpy.data.objects.new('Cube.002', me_cube_015)
ob_cube_003 = bpy.data.objects.new('Cube.003', me_cube_016)
ob_cube_006 = bpy.data.objects.new('Cube.006', me_cube_009)
ob_cube_007 = bpy.data.objects.new('Cube.007', me_cube_010)
ob_cube_010 = bpy.data.objects.new('Cube.010', me_cube_021)
ob_cube_011 = bpy.data.objects.new('Cube.011', me_cube_022)
ob_cube_009 = bpy.data.objects.new('Cube.009', me_cube_020)
ob_cube_014 = bpy.data.objects.new('Cube.014', me_cube_004)
ob_cube_015 = bpy.data.objects.new('Cube.015', me_cube_005)
ob_cube_016 = bpy.data.objects.new('Cube.016', me_cube_006)
ob_cube_017 = bpy.data.objects.new('Cube.017', me_cube_008)
ob_cube_018 = bpy.data.objects.new('Cube.018', me_cube_011)
ob_cube_019 = bpy.data.objects.new('Cube.019', me_cube_012)
ob_plane = bpy.data.objects.new('Plane', me_plane)
ob_plane_001 = bpy.data.objects.new('Plane.001', me_plane_001)
ob_plane_002 = bpy.data.objects.new('Plane.002', me_plane_002)
ob_plane_004 = bpy.data.objects.new('Plane.004', me_plane_004)
ob_plane_005 = bpy.data.objects.new('Plane.005', me_plane_005)

# ---- transforms, parenting, visibility, modifiers, constraints
ob_cube.location = (0.0, -0.1943, 0.3581)
_m = ob_cube.modifiers.new('Mirror', 'MIRROR')
_m.use_axis = (False, True, False)
_m.mirror_object = ob_empty
ob_empty.location = (0.0, 0.0, 0.0)
ob_empty.empty_display_size = 0.2446
ob_cube_004.location = (0.0, -0.9055, 1.192e-07)
_m = ob_cube_004.modifiers.new('Mirror', 'MIRROR')
_m.use_axis = (False, True, False)
_m.mirror_object = ob_empty
ob_cube_001.location = (0.2028, 0.5502, 0.0508)
_m = ob_cube_001.modifiers.new('Mirror', 'MIRROR')
_m.use_axis = (False, True, False)
_m.mirror_object = ob_empty
ob_cube_008.location = (-1.908e-18, -0.5499, 1.388)
_m = ob_cube_008.modifiers.new('Mirror', 'MIRROR')
_m.use_axis = (False, True, False)
_m.mirror_object = ob_empty
ob_cube_012.location = (-0.01455, -2.641, 0.00889)
ob_cube_012.show_wire = True
ob_cube_013.location = (-0.01455, -4.051, 0.00889)
ob_cube_013.show_wire = True
ob_cube_005.location = (0.1397, 0.5502, 0.0003795)
_m = ob_cube_005.modifiers.new('Mirror', 'MIRROR')
_m.use_axis = (False, True, False)
_m.mirror_object = ob_empty
ob_cube_020.location = (-0.1588, 0.5502, 0.0003795)
_m = ob_cube_020.modifiers.new('Mirror', 'MIRROR')
_m.use_axis = (False, True, False)
_m.mirror_object = ob_empty
ob_cube_002.location = (0.0, -0.1943, 0.7074)
_m = ob_cube_002.modifiers.new('Mirror', 'MIRROR')
_m.use_axis = (False, True, False)
_m.mirror_object = ob_empty
ob_cube_003.location = (0.0, -0.1943, 1.057)
_m = ob_cube_003.modifiers.new('Mirror', 'MIRROR')
_m.use_axis = (False, True, False)
_m.mirror_object = ob_empty
ob_cube_006.location = (0.0, 0.0, 0.5403)
ob_cube_006.scale = (1.0, 0.9333, 1.0)
ob_cube_007.location = (0.0, 0.0, 0.9467)
ob_cube_007.scale = (1.0, 0.9333, 1.0)
ob_cube_010.location = (0.0, 0.0, 1.406)
ob_cube_010.scale = (1.0, 0.98, 1.0)
ob_cube_011.location = (0.0, 0.0, 0.00889)
ob_cube_011.scale = (1.0, 0.8867, 1.0)
ob_cube_009.location = (0.0, -0.1765, 8.941e-08)
_m = ob_cube_009.modifiers.new('Mirror', 'MIRROR')
_m.use_axis = (False, True, False)
_m.mirror_object = ob_empty
ob_cube_014.location = (1.639, 0.0, 0.0)
_m = ob_cube_014.modifiers.new('Mirror', 'MIRROR')
_m.use_axis = (False, True, False)
_m.mirror_object = ob_empty
ob_cube_015.location = (1.639, -0.6604, 0.0)
_m = ob_cube_015.modifiers.new('Mirror', 'MIRROR')
_m.use_axis = (False, True, False)
_m.mirror_object = ob_empty
ob_cube_016.location = (1.639, 0.0, 1.397)
_m = ob_cube_016.modifiers.new('Mirror', 'MIRROR')
_m.use_axis = (False, True, False)
_m.mirror_object = ob_empty
ob_cube_017.location = (1.639, 0.0, 0.3556)
_m = ob_cube_017.modifiers.new('Mirror', 'MIRROR')
_m.use_axis = (False, True, False)
_m.mirror_object = ob_empty
ob_cube_018.location = (1.639, 0.0, 0.7112)
_m = ob_cube_018.modifiers.new('Mirror', 'MIRROR')
_m.use_axis = (False, True, False)
_m.mirror_object = ob_empty
ob_cube_019.location = (1.639, 0.0, 1.067)
_m = ob_cube_019.modifiers.new('Mirror', 'MIRROR')
_m.use_axis = (False, True, False)
_m.mirror_object = ob_empty
ob_plane.location = (1.639, 1.49e-08, 0.7201)
ob_plane_001.location = (1.639, 0.254, 1.076)
ob_plane_002.location = (1.639, -0.254, 1.076)
ob_plane_004.location = (1.639, 0.254, 0.3645)
ob_plane_005.location = (1.639, -0.254, 0.3645)

# ---- collection membership
col_collection.objects.link(ob_cube)
col_collection.objects.link(ob_empty)
col_collection.objects.link(ob_cube_004)
col_collection.objects.link(ob_cube_001)
col_collection.objects.link(ob_cube_008)
col_collection.objects.link(ob_cube_012)
col_collection.objects.link(ob_cube_013)
col_collection.objects.link(ob_cube_005)
col_collection.objects.link(ob_cube_020)
col_collection.objects.link(ob_cube_002)
col_collection.objects.link(ob_cube_003)
col_middle_shelf.objects.link(ob_cube_006)
col_middle_shelf.objects.link(ob_cube_007)
col_middle_shelf.objects.link(ob_cube_010)
col_middle_shelf.objects.link(ob_cube_011)
col_middle_shelf.objects.link(ob_cube_009)
col_closet_shelf.objects.link(ob_cube_014)
col_closet_shelf.objects.link(ob_cube_015)
col_closet_shelf.objects.link(ob_cube_016)
col_closet_shelf.objects.link(ob_cube_017)
col_closet_shelf.objects.link(ob_cube_018)
col_closet_shelf.objects.link(ob_cube_019)
col_closet_shelf.objects.link(ob_plane)
col_closet_shelf.objects.link(ob_plane_001)
col_closet_shelf.objects.link(ob_plane_002)
col_closet_shelf.objects.link(ob_plane_004)
col_closet_shelf.objects.link(ob_plane_005)

# ---- scene / render settings (as saved in the file)
scene.frame_start = 1; scene.frame_end = 250; scene.frame_set(2)
scene.render.engine = 'BLENDER_EEVEE_NEXT'
scene.cycles.sampling_pattern = 'TABULATED_SOBOL'
scene.cycles.use_light_tree = False
scene.view_settings.view_transform = 'Filmic'
bpy.context.view_layer.update()

# ---- added for rendering (the .blend has no active camera and no usable light): camera, sun
cam_auto = bpy.data.cameras.new('AutoCamera')
cam_auto.lens = 50.0
cam_auto.sensor_width = 36.0
cam_auto.clip_end = 1000.0
ob_auto_camera = bpy.data.objects.new('AutoCamera', cam_auto)
scene.collection.objects.link(ob_auto_camera)
ob_auto_camera.location = (6.82806, -10.0065, 5.92665)
ob_auto_camera.rotation_euler = (1.09748, -7.21219e-08, 0.694738)
scene.camera = ob_auto_camera
light_auto_sun = bpy.data.lights.new('AutoSun', 'SUN')
light_auto_sun.energy = 3.0
light_auto_sun.angle = 0.0523599
ob_auto_sun = bpy.data.objects.new('AutoSun', light_auto_sun)
scene.collection.objects.link(ob_auto_sun)
ob_auto_sun.rotation_euler = (0.872665, 0.174533, 0.523599)
bpy.context.view_layer.update()
